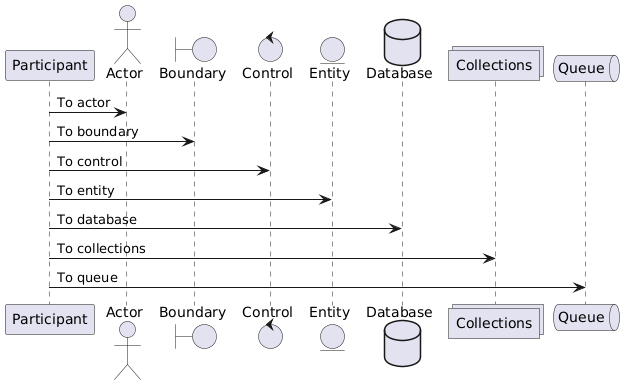

The diagram above was rendered by PlantUML. Its source (embedded in the PNG):
@startuml
participant Participant as Foo
actor       Actor       as Foo1
boundary    Boundary    as Foo2
control     Control     as Foo3
entity      Entity      as Foo4
database    Database    as Foo5
collections Collections as Foo6
queue       Queue       as Foo7
Foo -> Foo1 : To actor 
Foo -> Foo2 : To boundary
Foo -> Foo3 : To control
Foo -> Foo4 : To entity
Foo -> Foo5 : To database
Foo -> Foo6 : To collections
Foo -> Foo7 : To queue
@enduml